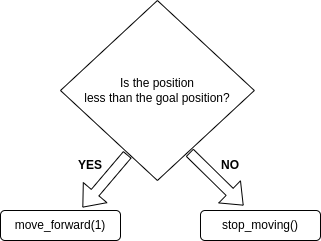

The diagram above was exported from draw.io. Its source (the exported page's mxGraphModel, read from the mxfile embedded in the PNG):
<mxGraphModel dx="1367" dy="747" grid="1" gridSize="10" guides="1" tooltips="1" connect="1" arrows="1" fold="1" page="1" pageScale="1" pageWidth="827" pageHeight="1169" math="0" shadow="0">
  <root>
    <mxCell id="0" />
    <mxCell id="1" parent="0" />
    <mxCell id="nrgpSgaoOQIAFtThYw-4-1" value="Is the position&lt;br&gt;less than the goal position?" style="rhombus;whiteSpace=wrap;html=1;" vertex="1" parent="1">
      <mxGeometry x="420" y="20" width="193.85" height="180" as="geometry" />
    </mxCell>
    <mxCell id="nrgpSgaoOQIAFtThYw-4-2" value="" style="shape=flexArrow;endArrow=classic;html=1;rounded=0;exitX=0.738;exitY=0.823;exitDx=0;exitDy=0;exitPerimeter=0;" edge="1" parent="1">
      <mxGeometry width="50" height="50" relative="1" as="geometry">
        <mxPoint x="549" y="172" as="sourcePoint" />
        <mxPoint x="603.06" y="225.01" as="targetPoint" />
        <Array as="points" />
      </mxGeometry>
    </mxCell>
    <mxCell id="nrgpSgaoOQIAFtThYw-4-3" value="" style="shape=flexArrow;endArrow=classic;html=1;rounded=0;" edge="1" parent="1">
      <mxGeometry width="50" height="50" relative="1" as="geometry">
        <mxPoint x="487" y="174" as="sourcePoint" />
        <mxPoint x="442" y="227" as="targetPoint" />
        <Array as="points" />
      </mxGeometry>
    </mxCell>
    <mxCell id="nrgpSgaoOQIAFtThYw-4-4" value="move_forward(1)" style="rounded=1;whiteSpace=wrap;html=1;" vertex="1" parent="1">
      <mxGeometry x="360" y="230" width="120" height="30" as="geometry" />
    </mxCell>
    <mxCell id="nrgpSgaoOQIAFtThYw-4-5" value="stop_moving()" style="rounded=1;whiteSpace=wrap;html=1;" vertex="1" parent="1">
      <mxGeometry x="560" y="230" width="120" height="30" as="geometry" />
    </mxCell>
    <mxCell id="nrgpSgaoOQIAFtThYw-4-6" value="YES" style="text;html=1;strokeColor=none;fillColor=none;align=center;verticalAlign=middle;whiteSpace=wrap;rounded=0;fontStyle=1" vertex="1" parent="1">
      <mxGeometry x="420" y="170" width="60" height="30" as="geometry" />
    </mxCell>
    <mxCell id="nrgpSgaoOQIAFtThYw-4-7" value="NO" style="text;html=1;strokeColor=none;fillColor=none;align=center;verticalAlign=middle;whiteSpace=wrap;rounded=0;fontStyle=1" vertex="1" parent="1">
      <mxGeometry x="560" y="170" width="60" height="30" as="geometry" />
    </mxCell>
  </root>
</mxGraphModel>